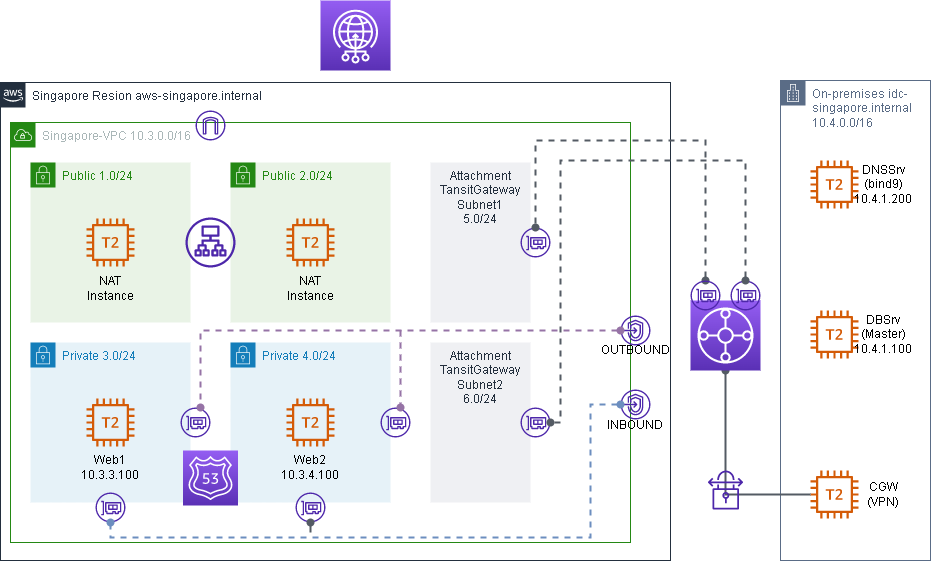

The diagram above was exported from draw.io. Its source (the exported page's mxGraphModel, read from the mxfile embedded in the PNG):
<mxGraphModel dx="2298" dy="1188" grid="1" gridSize="10" guides="1" tooltips="1" connect="1" arrows="1" fold="1" page="1" pageScale="1" pageWidth="1169" pageHeight="827" math="0" shadow="0">
  <root>
    <mxCell id="0" />
    <mxCell id="1" parent="0" />
    <mxCell id="rSIGGxfjfaNfcrds8xDg-1" value="Singapore Resion aws-singapore.internal" style="points=[[0,0],[0.25,0],[0.5,0],[0.75,0],[1,0],[1,0.25],[1,0.5],[1,0.75],[1,1],[0.75,1],[0.5,1],[0.25,1],[0,1],[0,0.75],[0,0.5],[0,0.25]];outlineConnect=0;gradientColor=none;html=1;whiteSpace=wrap;fontSize=12;fontStyle=0;container=1;pointerEvents=0;collapsible=0;recursiveResize=0;shape=mxgraph.aws4.group;grIcon=mxgraph.aws4.group_aws_cloud_alt;strokeColor=#232F3E;fillColor=none;verticalAlign=top;align=left;spacingLeft=30;fontColor=#232F3E;dashed=0;" parent="1" vertex="1">
      <mxGeometry x="30" y="122" width="670" height="478" as="geometry" />
    </mxCell>
    <mxCell id="rSIGGxfjfaNfcrds8xDg-2" value="Singapore-VPC 10.3.0.0/16" style="points=[[0,0],[0.25,0],[0.5,0],[0.75,0],[1,0],[1,0.25],[1,0.5],[1,0.75],[1,1],[0.75,1],[0.5,1],[0.25,1],[0,1],[0,0.75],[0,0.5],[0,0.25]];outlineConnect=0;gradientColor=none;html=1;whiteSpace=wrap;fontSize=12;fontStyle=0;container=1;pointerEvents=0;collapsible=0;recursiveResize=0;shape=mxgraph.aws4.group;grIcon=mxgraph.aws4.group_vpc;strokeColor=#248814;fillColor=none;verticalAlign=top;align=left;spacingLeft=30;fontColor=#AAB7B8;dashed=0;" parent="rSIGGxfjfaNfcrds8xDg-1" vertex="1">
      <mxGeometry x="10" y="40" width="620" height="420" as="geometry" />
    </mxCell>
    <mxCell id="rSIGGxfjfaNfcrds8xDg-3" value="Public 1.0/24" style="points=[[0,0],[0.25,0],[0.5,0],[0.75,0],[1,0],[1,0.25],[1,0.5],[1,0.75],[1,1],[0.75,1],[0.5,1],[0.25,1],[0,1],[0,0.75],[0,0.5],[0,0.25]];outlineConnect=0;gradientColor=none;html=1;whiteSpace=wrap;fontSize=12;fontStyle=0;container=1;pointerEvents=0;collapsible=0;recursiveResize=0;shape=mxgraph.aws4.group;grIcon=mxgraph.aws4.group_security_group;grStroke=0;strokeColor=#248814;fillColor=#E9F3E6;verticalAlign=top;align=left;spacingLeft=30;fontColor=#248814;dashed=0;" parent="rSIGGxfjfaNfcrds8xDg-2" vertex="1">
      <mxGeometry x="20" y="40" width="160" height="160" as="geometry" />
    </mxCell>
    <mxCell id="rSIGGxfjfaNfcrds8xDg-4" value="" style="sketch=0;outlineConnect=0;fontColor=#232F3E;gradientColor=none;fillColor=#D45B07;strokeColor=none;dashed=0;verticalLabelPosition=bottom;verticalAlign=top;align=center;html=1;fontSize=12;fontStyle=0;aspect=fixed;pointerEvents=1;shape=mxgraph.aws4.t2_instance;" parent="rSIGGxfjfaNfcrds8xDg-3" vertex="1">
      <mxGeometry x="56" y="56" width="48" height="48" as="geometry" />
    </mxCell>
    <mxCell id="rSIGGxfjfaNfcrds8xDg-5" value="NAT&lt;br&gt;Instance" style="whiteSpace=wrap;html=1;fillColor=none;strokeColor=none;" parent="rSIGGxfjfaNfcrds8xDg-3" vertex="1">
      <mxGeometry x="55" y="111" width="50" height="30" as="geometry" />
    </mxCell>
    <mxCell id="rSIGGxfjfaNfcrds8xDg-9" value="Private 3.0/24" style="points=[[0,0],[0.25,0],[0.5,0],[0.75,0],[1,0],[1,0.25],[1,0.5],[1,0.75],[1,1],[0.75,1],[0.5,1],[0.25,1],[0,1],[0,0.75],[0,0.5],[0,0.25]];outlineConnect=0;gradientColor=none;html=1;whiteSpace=wrap;fontSize=12;fontStyle=0;container=1;pointerEvents=0;collapsible=0;recursiveResize=0;shape=mxgraph.aws4.group;grIcon=mxgraph.aws4.group_security_group;grStroke=0;strokeColor=#147EBA;fillColor=#E6F2F8;verticalAlign=top;align=left;spacingLeft=30;fontColor=#147EBA;dashed=0;" parent="rSIGGxfjfaNfcrds8xDg-2" vertex="1">
      <mxGeometry x="20" y="220" width="160" height="160" as="geometry" />
    </mxCell>
    <mxCell id="rSIGGxfjfaNfcrds8xDg-10" value="" style="sketch=0;outlineConnect=0;fontColor=#232F3E;gradientColor=none;fillColor=#D45B07;strokeColor=none;dashed=0;verticalLabelPosition=bottom;verticalAlign=top;align=center;html=1;fontSize=12;fontStyle=0;aspect=fixed;pointerEvents=1;shape=mxgraph.aws4.t2_instance;" parent="rSIGGxfjfaNfcrds8xDg-9" vertex="1">
      <mxGeometry x="56" y="56" width="48" height="48" as="geometry" />
    </mxCell>
    <mxCell id="rSIGGxfjfaNfcrds8xDg-11" value="Web1&lt;br&gt;10.3.3.100" style="whiteSpace=wrap;html=1;fillColor=none;strokeColor=none;" parent="rSIGGxfjfaNfcrds8xDg-9" vertex="1">
      <mxGeometry x="55" y="110" width="50" height="30" as="geometry" />
    </mxCell>
    <mxCell id="rSIGGxfjfaNfcrds8xDg-12" value="Private 4.0/24" style="points=[[0,0],[0.25,0],[0.5,0],[0.75,0],[1,0],[1,0.25],[1,0.5],[1,0.75],[1,1],[0.75,1],[0.5,1],[0.25,1],[0,1],[0,0.75],[0,0.5],[0,0.25]];outlineConnect=0;gradientColor=none;html=1;whiteSpace=wrap;fontSize=12;fontStyle=0;container=1;pointerEvents=0;collapsible=0;recursiveResize=0;shape=mxgraph.aws4.group;grIcon=mxgraph.aws4.group_security_group;grStroke=0;strokeColor=#147EBA;fillColor=#E6F2F8;verticalAlign=top;align=left;spacingLeft=30;fontColor=#147EBA;dashed=0;" parent="rSIGGxfjfaNfcrds8xDg-2" vertex="1">
      <mxGeometry x="220" y="220" width="160" height="160" as="geometry" />
    </mxCell>
    <mxCell id="rSIGGxfjfaNfcrds8xDg-13" value="" style="sketch=0;outlineConnect=0;fontColor=#232F3E;gradientColor=none;fillColor=#D45B07;strokeColor=none;dashed=0;verticalLabelPosition=bottom;verticalAlign=top;align=center;html=1;fontSize=12;fontStyle=0;aspect=fixed;pointerEvents=1;shape=mxgraph.aws4.t2_instance;" parent="rSIGGxfjfaNfcrds8xDg-12" vertex="1">
      <mxGeometry x="56" y="56" width="48" height="48" as="geometry" />
    </mxCell>
    <mxCell id="rSIGGxfjfaNfcrds8xDg-14" value="Web2&lt;br&gt;10.3.4.100" style="whiteSpace=wrap;html=1;fillColor=none;strokeColor=none;" parent="rSIGGxfjfaNfcrds8xDg-12" vertex="1">
      <mxGeometry x="55" y="110" width="50" height="30" as="geometry" />
    </mxCell>
    <mxCell id="rSIGGxfjfaNfcrds8xDg-28" value="" style="sketch=0;outlineConnect=0;fontColor=#232F3E;gradientColor=none;fillColor=#4D27AA;strokeColor=none;dashed=0;verticalLabelPosition=bottom;verticalAlign=top;align=center;html=1;fontSize=12;fontStyle=0;aspect=fixed;pointerEvents=1;shape=mxgraph.aws4.elastic_network_interface;" parent="rSIGGxfjfaNfcrds8xDg-2" vertex="1">
      <mxGeometry x="85" y="370" width="30" height="30" as="geometry" />
    </mxCell>
    <mxCell id="rSIGGxfjfaNfcrds8xDg-29" value="" style="sketch=0;outlineConnect=0;fontColor=#232F3E;gradientColor=none;fillColor=#4D27AA;strokeColor=none;dashed=0;verticalLabelPosition=bottom;verticalAlign=top;align=center;html=1;fontSize=12;fontStyle=0;aspect=fixed;pointerEvents=1;shape=mxgraph.aws4.elastic_network_interface;" parent="rSIGGxfjfaNfcrds8xDg-2" vertex="1">
      <mxGeometry x="285" y="370" width="30" height="30" as="geometry" />
    </mxCell>
    <mxCell id="rSIGGxfjfaNfcrds8xDg-33" value="Attachment TansitGateway Subnet1&lt;br&gt;5.0/24" style="fillColor=#EFF0F3;strokeColor=none;dashed=0;verticalAlign=top;fontStyle=0;fontColor=#232F3D;whiteSpace=wrap;html=1;" parent="rSIGGxfjfaNfcrds8xDg-2" vertex="1">
      <mxGeometry x="420" y="40" width="100" height="160" as="geometry" />
    </mxCell>
    <mxCell id="rSIGGxfjfaNfcrds8xDg-34" value="Attachment TansitGateway&lt;br&gt;Subnet2&lt;br style=&quot;border-color: var(--border-color);&quot;&gt;6.0/24" style="fillColor=#EFF0F3;strokeColor=none;dashed=0;verticalAlign=top;fontStyle=0;fontColor=#232F3D;whiteSpace=wrap;html=1;" parent="rSIGGxfjfaNfcrds8xDg-2" vertex="1">
      <mxGeometry x="420" y="220" width="100" height="160" as="geometry" />
    </mxCell>
    <mxCell id="rSIGGxfjfaNfcrds8xDg-35" value="" style="sketch=0;outlineConnect=0;fontColor=#232F3E;gradientColor=none;fillColor=#4D27AA;strokeColor=none;dashed=0;verticalLabelPosition=bottom;verticalAlign=top;align=center;html=1;fontSize=12;fontStyle=0;aspect=fixed;pointerEvents=1;shape=mxgraph.aws4.elastic_network_interface;" parent="rSIGGxfjfaNfcrds8xDg-2" vertex="1">
      <mxGeometry x="510" y="105" width="30" height="30" as="geometry" />
    </mxCell>
    <mxCell id="rSIGGxfjfaNfcrds8xDg-36" value="" style="sketch=0;outlineConnect=0;fontColor=#232F3E;gradientColor=none;fillColor=#4D27AA;strokeColor=none;dashed=0;verticalLabelPosition=bottom;verticalAlign=top;align=center;html=1;fontSize=12;fontStyle=0;aspect=fixed;pointerEvents=1;shape=mxgraph.aws4.elastic_network_interface;" parent="rSIGGxfjfaNfcrds8xDg-2" vertex="1">
      <mxGeometry x="510" y="285" width="30" height="30" as="geometry" />
    </mxCell>
    <mxCell id="rSIGGxfjfaNfcrds8xDg-15" value="" style="sketch=0;points=[[0,0,0],[0.25,0,0],[0.5,0,0],[0.75,0,0],[1,0,0],[0,1,0],[0.25,1,0],[0.5,1,0],[0.75,1,0],[1,1,0],[0,0.25,0],[0,0.5,0],[0,0.75,0],[1,0.25,0],[1,0.5,0],[1,0.75,0]];outlineConnect=0;fontColor=#232F3E;gradientColor=#945DF2;gradientDirection=north;fillColor=#5A30B5;strokeColor=#ffffff;dashed=0;verticalLabelPosition=bottom;verticalAlign=top;align=center;html=1;fontSize=12;fontStyle=0;aspect=fixed;shape=mxgraph.aws4.resourceIcon;resIcon=mxgraph.aws4.route_53;" parent="rSIGGxfjfaNfcrds8xDg-2" vertex="1">
      <mxGeometry x="172.5" y="328" width="55" height="55" as="geometry" />
    </mxCell>
    <mxCell id="rSIGGxfjfaNfcrds8xDg-43" value="" style="sketch=0;outlineConnect=0;fontColor=#232F3E;gradientColor=none;fillColor=#4D27AA;strokeColor=none;dashed=0;verticalLabelPosition=bottom;verticalAlign=top;align=center;html=1;fontSize=12;fontStyle=0;aspect=fixed;pointerEvents=1;shape=mxgraph.aws4.elastic_network_interface;" parent="rSIGGxfjfaNfcrds8xDg-2" vertex="1">
      <mxGeometry x="170" y="285" width="30" height="30" as="geometry" />
    </mxCell>
    <mxCell id="rSIGGxfjfaNfcrds8xDg-44" value="" style="sketch=0;outlineConnect=0;fontColor=#232F3E;gradientColor=none;fillColor=#4D27AA;strokeColor=none;dashed=0;verticalLabelPosition=bottom;verticalAlign=top;align=center;html=1;fontSize=12;fontStyle=1;aspect=fixed;pointerEvents=1;shape=mxgraph.aws4.elastic_network_interface;" parent="rSIGGxfjfaNfcrds8xDg-2" vertex="1">
      <mxGeometry x="370" y="285" width="30" height="30" as="geometry" />
    </mxCell>
    <mxCell id="rSIGGxfjfaNfcrds8xDg-32" value="" style="sketch=0;outlineConnect=0;fontColor=#232F3E;gradientColor=none;fillColor=#4D27AA;strokeColor=none;dashed=0;verticalLabelPosition=bottom;verticalAlign=top;align=center;html=1;fontSize=12;fontStyle=0;aspect=fixed;pointerEvents=1;shape=mxgraph.aws4.internet_gateway;" parent="rSIGGxfjfaNfcrds8xDg-2" vertex="1">
      <mxGeometry x="185" y="-12" width="30" height="30" as="geometry" />
    </mxCell>
    <mxCell id="vQbhX26u9WwAMFTES9UW-1" value="Public 2.0/24" style="points=[[0,0],[0.25,0],[0.5,0],[0.75,0],[1,0],[1,0.25],[1,0.5],[1,0.75],[1,1],[0.75,1],[0.5,1],[0.25,1],[0,1],[0,0.75],[0,0.5],[0,0.25]];outlineConnect=0;gradientColor=none;html=1;whiteSpace=wrap;fontSize=12;fontStyle=0;container=1;pointerEvents=0;collapsible=0;recursiveResize=0;shape=mxgraph.aws4.group;grIcon=mxgraph.aws4.group_security_group;grStroke=0;strokeColor=#248814;fillColor=#E9F3E6;verticalAlign=top;align=left;spacingLeft=30;fontColor=#248814;dashed=0;" parent="rSIGGxfjfaNfcrds8xDg-2" vertex="1">
      <mxGeometry x="220" y="40" width="160" height="160" as="geometry" />
    </mxCell>
    <mxCell id="vQbhX26u9WwAMFTES9UW-2" value="" style="sketch=0;outlineConnect=0;fontColor=#232F3E;gradientColor=none;fillColor=#D45B07;strokeColor=none;dashed=0;verticalLabelPosition=bottom;verticalAlign=top;align=center;html=1;fontSize=12;fontStyle=0;aspect=fixed;pointerEvents=1;shape=mxgraph.aws4.t2_instance;" parent="vQbhX26u9WwAMFTES9UW-1" vertex="1">
      <mxGeometry x="56" y="56" width="48" height="48" as="geometry" />
    </mxCell>
    <mxCell id="vQbhX26u9WwAMFTES9UW-3" value="NAT&lt;br&gt;Instance" style="whiteSpace=wrap;html=1;fillColor=none;strokeColor=none;" parent="vQbhX26u9WwAMFTES9UW-1" vertex="1">
      <mxGeometry x="55" y="111" width="50" height="30" as="geometry" />
    </mxCell>
    <mxCell id="rSIGGxfjfaNfcrds8xDg-30" value="" style="sketch=0;outlineConnect=0;fontColor=#232F3E;gradientColor=none;fillColor=#4D27AA;strokeColor=none;dashed=0;verticalLabelPosition=bottom;verticalAlign=top;align=center;html=1;fontSize=12;fontStyle=0;aspect=fixed;pointerEvents=1;shape=mxgraph.aws4.endpoints;" parent="rSIGGxfjfaNfcrds8xDg-1" vertex="1">
      <mxGeometry x="620" y="233" width="30" height="30" as="geometry" />
    </mxCell>
    <mxCell id="rSIGGxfjfaNfcrds8xDg-31" value="" style="sketch=0;outlineConnect=0;fontColor=#232F3E;gradientColor=none;fillColor=#4D27AA;strokeColor=none;dashed=0;verticalLabelPosition=bottom;verticalAlign=top;align=center;html=1;fontSize=12;fontStyle=0;aspect=fixed;pointerEvents=1;shape=mxgraph.aws4.endpoints;" parent="rSIGGxfjfaNfcrds8xDg-1" vertex="1">
      <mxGeometry x="620" y="307" width="30" height="30" as="geometry" />
    </mxCell>
    <mxCell id="rSIGGxfjfaNfcrds8xDg-41" value="OUTBOUND" style="whiteSpace=wrap;html=1;fillColor=none;strokeColor=none;" parent="rSIGGxfjfaNfcrds8xDg-1" vertex="1">
      <mxGeometry x="610" y="253" width="50" height="30" as="geometry" />
    </mxCell>
    <mxCell id="rSIGGxfjfaNfcrds8xDg-42" value="INBOUND" style="whiteSpace=wrap;html=1;fillColor=none;strokeColor=none;" parent="rSIGGxfjfaNfcrds8xDg-1" vertex="1">
      <mxGeometry x="610" y="328" width="50" height="30" as="geometry" />
    </mxCell>
    <mxCell id="rSIGGxfjfaNfcrds8xDg-45" value="" style="edgeStyle=orthogonalEdgeStyle;html=1;endArrow=oval;elbow=vertical;startArrow=oval;startFill=1;endFill=1;strokeColor=#6c8ebf;rounded=0;strokeWidth=2;dashed=1;fillColor=#dae8fc;" parent="rSIGGxfjfaNfcrds8xDg-1" source="rSIGGxfjfaNfcrds8xDg-31" target="rSIGGxfjfaNfcrds8xDg-28" edge="1">
      <mxGeometry width="100" relative="1" as="geometry">
        <mxPoint x="745" y="607.97" as="sourcePoint" />
        <mxPoint x="510" y="749.97" as="targetPoint" />
        <Array as="points">
          <mxPoint x="590" y="322" />
          <mxPoint x="590" y="455" />
          <mxPoint x="110" y="455" />
        </Array>
      </mxGeometry>
    </mxCell>
    <mxCell id="rSIGGxfjfaNfcrds8xDg-48" value="" style="edgeStyle=orthogonalEdgeStyle;html=1;endArrow=oval;elbow=vertical;startArrow=oval;startFill=1;endFill=1;strokeColor=#9673a6;rounded=0;strokeWidth=2;dashed=1;fillColor=#e1d5e7;" parent="rSIGGxfjfaNfcrds8xDg-1" source="rSIGGxfjfaNfcrds8xDg-30" target="rSIGGxfjfaNfcrds8xDg-43" edge="1">
      <mxGeometry width="100" relative="1" as="geometry">
        <mxPoint x="630" y="332" as="sourcePoint" />
        <mxPoint x="120" y="450" as="targetPoint" />
        <Array as="points">
          <mxPoint x="200" y="248" />
        </Array>
      </mxGeometry>
    </mxCell>
    <mxCell id="rSIGGxfjfaNfcrds8xDg-17" value="" style="edgeStyle=orthogonalEdgeStyle;html=1;endArrow=oval;elbow=vertical;startArrow=oval;startFill=1;endFill=1;strokeColor=#545B64;rounded=0;strokeWidth=2;dashed=1;" parent="1" source="rSIGGxfjfaNfcrds8xDg-38" target="rSIGGxfjfaNfcrds8xDg-35" edge="1">
      <mxGeometry width="100" relative="1" as="geometry">
        <mxPoint x="795" y="260" as="sourcePoint" />
        <mxPoint x="418" y="745" as="targetPoint" />
        <Array as="points">
          <mxPoint x="735" y="180" />
          <mxPoint x="565" y="180" />
        </Array>
      </mxGeometry>
    </mxCell>
    <mxCell id="rSIGGxfjfaNfcrds8xDg-18" value="On-premises idc-singapore.internal 10.4.0.0/16" style="points=[[0,0],[0.25,0],[0.5,0],[0.75,0],[1,0],[1,0.25],[1,0.5],[1,0.75],[1,1],[0.75,1],[0.5,1],[0.25,1],[0,1],[0,0.75],[0,0.5],[0,0.25]];outlineConnect=0;gradientColor=none;html=1;whiteSpace=wrap;fontSize=12;fontStyle=0;container=1;pointerEvents=0;collapsible=0;recursiveResize=0;shape=mxgraph.aws4.group;grIcon=mxgraph.aws4.group_corporate_data_center;strokeColor=#5A6C86;fillColor=none;verticalAlign=top;align=left;spacingLeft=30;fontColor=#5A6C86;dashed=0;" parent="1" vertex="1">
      <mxGeometry x="810" y="120" width="150" height="480" as="geometry" />
    </mxCell>
    <mxCell id="rSIGGxfjfaNfcrds8xDg-20" value="" style="sketch=0;outlineConnect=0;fontColor=#232F3E;gradientColor=none;fillColor=#D45B07;strokeColor=none;dashed=0;verticalLabelPosition=bottom;verticalAlign=top;align=center;html=1;fontSize=12;fontStyle=0;aspect=fixed;pointerEvents=1;shape=mxgraph.aws4.t2_instance;" parent="rSIGGxfjfaNfcrds8xDg-18" vertex="1">
      <mxGeometry x="30" y="230" width="48" height="48" as="geometry" />
    </mxCell>
    <mxCell id="rSIGGxfjfaNfcrds8xDg-23" value="DBSrv&lt;br&gt;(Master)&lt;br&gt;10.4.1.100" style="whiteSpace=wrap;html=1;fillColor=none;strokeColor=none;" parent="rSIGGxfjfaNfcrds8xDg-18" vertex="1">
      <mxGeometry x="78" y="239" width="50" height="30" as="geometry" />
    </mxCell>
    <mxCell id="rSIGGxfjfaNfcrds8xDg-21" value="" style="sketch=0;outlineConnect=0;fontColor=#232F3E;gradientColor=none;fillColor=#D45B07;strokeColor=none;dashed=0;verticalLabelPosition=bottom;verticalAlign=top;align=center;html=1;fontSize=12;fontStyle=0;aspect=fixed;pointerEvents=1;shape=mxgraph.aws4.t2_instance;" parent="rSIGGxfjfaNfcrds8xDg-18" vertex="1">
      <mxGeometry x="30" y="390" width="48" height="48" as="geometry" />
    </mxCell>
    <mxCell id="rSIGGxfjfaNfcrds8xDg-24" value="CGW&lt;br&gt;(VPN)" style="whiteSpace=wrap;html=1;fillColor=none;strokeColor=none;" parent="rSIGGxfjfaNfcrds8xDg-18" vertex="1">
      <mxGeometry x="78" y="399" width="50" height="30" as="geometry" />
    </mxCell>
    <mxCell id="rSIGGxfjfaNfcrds8xDg-19" value="" style="sketch=0;outlineConnect=0;fontColor=#232F3E;gradientColor=none;fillColor=#D45B07;strokeColor=none;dashed=0;verticalLabelPosition=bottom;verticalAlign=top;align=center;html=1;fontSize=12;fontStyle=0;aspect=fixed;pointerEvents=1;shape=mxgraph.aws4.t2_instance;" parent="rSIGGxfjfaNfcrds8xDg-18" vertex="1">
      <mxGeometry x="30" y="80" width="48" height="48" as="geometry" />
    </mxCell>
    <mxCell id="rSIGGxfjfaNfcrds8xDg-22" value="DNSSrv&lt;br&gt;(bind9)&lt;br&gt;10.4.1.200" style="whiteSpace=wrap;html=1;fillColor=none;strokeColor=none;" parent="rSIGGxfjfaNfcrds8xDg-18" vertex="1">
      <mxGeometry x="78" y="89" width="50" height="30" as="geometry" />
    </mxCell>
    <mxCell id="rSIGGxfjfaNfcrds8xDg-25" value="" style="edgeStyle=orthogonalEdgeStyle;html=1;endArrow=none;elbow=vertical;startArrow=oval;startFill=1;endFill=0;strokeColor=#545B64;rounded=0;exitX=0.5;exitY=1;exitDx=0;exitDy=0;exitPerimeter=0;strokeWidth=2;" parent="1" source="rSIGGxfjfaNfcrds8xDg-26" target="rSIGGxfjfaNfcrds8xDg-21" edge="1">
      <mxGeometry width="100" relative="1" as="geometry">
        <mxPoint x="503" y="413" as="sourcePoint" />
        <mxPoint x="630" y="460" as="targetPoint" />
        <Array as="points">
          <mxPoint x="755" y="534" />
        </Array>
      </mxGeometry>
    </mxCell>
    <mxCell id="rSIGGxfjfaNfcrds8xDg-26" value="" style="sketch=0;points=[[0,0,0],[0.25,0,0],[0.5,0,0],[0.75,0,0],[1,0,0],[0,1,0],[0.25,1,0],[0.5,1,0],[0.75,1,0],[1,1,0],[0,0.25,0],[0,0.5,0],[0,0.75,0],[1,0.25,0],[1,0.5,0],[1,0.75,0]];outlineConnect=0;fontColor=#232F3E;gradientColor=#945DF2;gradientDirection=north;fillColor=#5A30B5;strokeColor=#ffffff;dashed=0;verticalLabelPosition=bottom;verticalAlign=top;align=center;html=1;fontSize=12;fontStyle=0;aspect=fixed;shape=mxgraph.aws4.resourceIcon;resIcon=mxgraph.aws4.transit_gateway;" parent="1" vertex="1">
      <mxGeometry x="720" y="340" width="70" height="70" as="geometry" />
    </mxCell>
    <mxCell id="rSIGGxfjfaNfcrds8xDg-27" value="" style="sketch=0;points=[[0,0,0],[0.25,0,0],[0.5,0,0],[0.75,0,0],[1,0,0],[0,1,0],[0.25,1,0],[0.5,1,0],[0.75,1,0],[1,1,0],[0,0.25,0],[0,0.5,0],[0,0.75,0],[1,0.25,0],[1,0.5,0],[1,0.75,0]];outlineConnect=0;fontColor=#232F3E;gradientColor=#945DF2;gradientDirection=north;fillColor=#5A30B5;strokeColor=#ffffff;dashed=0;verticalLabelPosition=bottom;verticalAlign=top;align=center;html=1;fontSize=12;fontStyle=0;aspect=fixed;shape=mxgraph.aws4.resourceIcon;resIcon=mxgraph.aws4.global_accelerator;" parent="1" vertex="1">
      <mxGeometry x="350" y="40" width="70" height="70" as="geometry" />
    </mxCell>
    <mxCell id="rSIGGxfjfaNfcrds8xDg-38" value="" style="sketch=0;outlineConnect=0;fontColor=#232F3E;gradientColor=none;fillColor=#4D27AA;strokeColor=none;dashed=0;verticalLabelPosition=bottom;verticalAlign=top;align=center;html=1;fontSize=12;fontStyle=0;aspect=fixed;pointerEvents=1;shape=mxgraph.aws4.elastic_network_interface;" parent="1" vertex="1">
      <mxGeometry x="720" y="320" width="30" height="30" as="geometry" />
    </mxCell>
    <mxCell id="rSIGGxfjfaNfcrds8xDg-39" value="" style="sketch=0;outlineConnect=0;fontColor=#232F3E;gradientColor=none;fillColor=#4D27AA;strokeColor=none;dashed=0;verticalLabelPosition=bottom;verticalAlign=top;align=center;html=1;fontSize=12;fontStyle=0;aspect=fixed;pointerEvents=1;shape=mxgraph.aws4.elastic_network_interface;" parent="1" vertex="1">
      <mxGeometry x="760" y="320" width="30" height="30" as="geometry" />
    </mxCell>
    <mxCell id="rSIGGxfjfaNfcrds8xDg-40" value="" style="edgeStyle=orthogonalEdgeStyle;html=1;endArrow=oval;elbow=vertical;startArrow=oval;startFill=1;endFill=1;strokeColor=#545B64;rounded=0;strokeWidth=2;dashed=1;" parent="1" source="rSIGGxfjfaNfcrds8xDg-39" target="rSIGGxfjfaNfcrds8xDg-36" edge="1">
      <mxGeometry width="100" relative="1" as="geometry">
        <mxPoint x="785" y="330" as="sourcePoint" />
        <mxPoint x="575" y="277" as="targetPoint" />
        <Array as="points">
          <mxPoint x="775" y="200" />
          <mxPoint x="590" y="200" />
          <mxPoint x="590" y="462" />
        </Array>
      </mxGeometry>
    </mxCell>
    <mxCell id="rSIGGxfjfaNfcrds8xDg-47" value="" style="edgeStyle=orthogonalEdgeStyle;html=1;endArrow=none;elbow=vertical;startArrow=oval;startFill=1;strokeColor=#545B64;rounded=0;strokeWidth=2;" parent="1" source="rSIGGxfjfaNfcrds8xDg-29" edge="1">
      <mxGeometry width="100" relative="1" as="geometry">
        <mxPoint x="430" y="510" as="sourcePoint" />
        <mxPoint x="340" y="570" as="targetPoint" />
      </mxGeometry>
    </mxCell>
    <mxCell id="rSIGGxfjfaNfcrds8xDg-49" value="" style="edgeStyle=orthogonalEdgeStyle;html=1;endArrow=oval;elbow=vertical;startArrow=none;startFill=0;endFill=1;strokeColor=#9673a6;rounded=0;strokeWidth=2;dashed=1;fillColor=#e1d5e7;" parent="1" target="rSIGGxfjfaNfcrds8xDg-44" edge="1">
      <mxGeometry width="100" relative="1" as="geometry">
        <mxPoint x="430" y="370" as="sourcePoint" />
        <mxPoint x="235" y="457" as="targetPoint" />
        <Array as="points">
          <mxPoint x="430" y="420" />
          <mxPoint x="430" y="420" />
        </Array>
      </mxGeometry>
    </mxCell>
    <mxCell id="rSIGGxfjfaNfcrds8xDg-53" value="" style="sketch=0;outlineConnect=0;fontColor=#232F3E;gradientColor=none;fillColor=#4D27AA;strokeColor=none;dashed=0;verticalLabelPosition=bottom;verticalAlign=top;align=center;html=1;fontSize=12;fontStyle=0;aspect=fixed;pointerEvents=1;shape=mxgraph.aws4.vpn_connection;" parent="1" vertex="1">
      <mxGeometry x="737.5" y="510" width="35" height="39" as="geometry" />
    </mxCell>
    <mxCell id="vQbhX26u9WwAMFTES9UW-4" value="" style="sketch=0;outlineConnect=0;fontColor=#232F3E;gradientColor=none;fillColor=#4D27AA;strokeColor=none;dashed=0;verticalLabelPosition=bottom;verticalAlign=top;align=center;html=1;fontSize=12;fontStyle=0;aspect=fixed;pointerEvents=1;shape=mxgraph.aws4.application_load_balancer;" parent="1" vertex="1">
      <mxGeometry x="215" y="257" width="50" height="50" as="geometry" />
    </mxCell>
  </root>
</mxGraphModel>